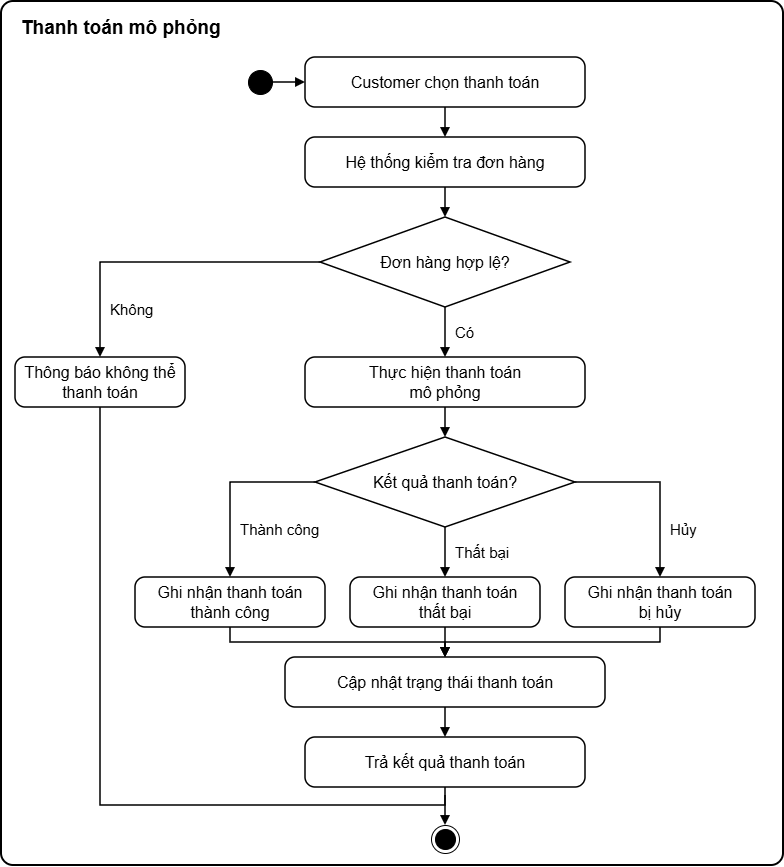

The diagram above was exported from draw.io. Its source (the exported page's mxGraphModel, read from the mxfile embedded in the PNG):
<mxGraphModel dx="2929" dy="1554" grid="1" gridSize="10" guides="1" tooltips="1" connect="1" arrows="1" fold="1" page="1" pageScale="1" pageWidth="794" pageHeight="1123" math="0" shadow="0">
  <root>
    <mxCell id="0" />
    <mxCell id="1" parent="0" />
    <mxCell id="frame" parent="1" style="rounded=1;whiteSpace=wrap;html=1;absoluteArcSize=1;arcSize=24;fillColor=none;strokeColor=#000000;strokeWidth=2;" value="" vertex="1">
      <mxGeometry height="864" width="782" x="6" y="6" as="geometry" />
    </mxCell>
    <mxCell id="title" parent="1" style="text;html=1;align=left;verticalAlign=middle;whiteSpace=wrap;fillColor=none;strokeColor=none;spacingLeft=0;spacingRight=0;fontStyle=1;fontSize=19;fontFamily=Helvetica;fontColor=#000000;" value="Thanh toán mô phỏng" vertex="1">
      <mxGeometry height="30" width="740" x="24" y="18" as="geometry" />
    </mxCell>
    <mxCell id="start" parent="1" style="ellipse;html=1;fillColor=#000000;strokeColor=#000000;" value="" vertex="1">
      <mxGeometry height="24" width="24" x="253" y="75" as="geometry" />
    </mxCell>
    <mxCell id="n1" parent="1" style="rounded=1;whiteSpace=wrap;html=1;arcSize=20;fillColor=#FFFFFF;strokeColor=#000000;strokeWidth=1.5;fontSize=16;fontFamily=Helvetica;fontColor=#000000;" value="Customer chọn thanh toán" vertex="1">
      <mxGeometry height="50" width="280" x="310" y="62" as="geometry" />
    </mxCell>
    <mxCell id="n2" parent="1" style="rounded=1;whiteSpace=wrap;html=1;arcSize=20;fillColor=#FFFFFF;strokeColor=#000000;strokeWidth=1.5;fontSize=16;fontFamily=Helvetica;fontColor=#000000;" value="Hệ thống kiểm tra đơn hàng" vertex="1">
      <mxGeometry height="50" width="280" x="310" y="142" as="geometry" />
    </mxCell>
    <mxCell id="d1" parent="1" style="rhombus;whiteSpace=wrap;html=1;fillColor=#FFFFFF;strokeColor=#000000;strokeWidth=1.5;fontSize=16;fontFamily=Helvetica;fontColor=#000000;" value="Đơn hàng hợp lệ?" vertex="1">
      <mxGeometry height="90" width="250" x="325" y="222" as="geometry" />
    </mxCell>
    <mxCell id="msg" parent="1" style="rounded=1;whiteSpace=wrap;html=1;arcSize=20;fillColor=#FFFFFF;strokeColor=#000000;strokeWidth=1.5;fontSize=16;fontFamily=Helvetica;fontColor=#000000;" value="Thông báo không thể&lt;br&gt;thanh toán" vertex="1">
      <mxGeometry height="50" width="170" x="20" y="362" as="geometry" />
    </mxCell>
    <mxCell id="n4" parent="1" style="rounded=1;whiteSpace=wrap;html=1;arcSize=20;fillColor=#FFFFFF;strokeColor=#000000;strokeWidth=1.5;fontSize=16;fontFamily=Helvetica;fontColor=#000000;" value="Thực hiện thanh toán&lt;br&gt;mô phỏng" vertex="1">
      <mxGeometry height="50" width="280" x="310" y="362" as="geometry" />
    </mxCell>
    <mxCell id="d2" parent="1" style="rhombus;whiteSpace=wrap;html=1;fillColor=#FFFFFF;strokeColor=#000000;strokeWidth=1.5;fontSize=16;fontFamily=Helvetica;fontColor=#000000;" value="Kết quả thanh toán?" vertex="1">
      <mxGeometry height="90" width="260" x="320" y="442" as="geometry" />
    </mxCell>
    <mxCell id="b1" parent="1" style="rounded=1;whiteSpace=wrap;html=1;arcSize=20;fillColor=#FFFFFF;strokeColor=#000000;strokeWidth=1.5;fontSize=16;fontFamily=Helvetica;fontColor=#000000;" value="Ghi nhận thanh toán&lt;br&gt;thành công" vertex="1">
      <mxGeometry height="50" width="190" x="140" y="582" as="geometry" />
    </mxCell>
    <mxCell id="b2" parent="1" style="rounded=1;whiteSpace=wrap;html=1;arcSize=20;fillColor=#FFFFFF;strokeColor=#000000;strokeWidth=1.5;fontSize=16;fontFamily=Helvetica;fontColor=#000000;" value="Ghi nhận thanh toán&lt;br&gt;thất bại" vertex="1">
      <mxGeometry height="50" width="190" x="355" y="582" as="geometry" />
    </mxCell>
    <mxCell id="b3" parent="1" style="rounded=1;whiteSpace=wrap;html=1;arcSize=20;fillColor=#FFFFFF;strokeColor=#000000;strokeWidth=1.5;fontSize=16;fontFamily=Helvetica;fontColor=#000000;" value="Ghi nhận thanh toán&lt;br&gt;bị hủy" vertex="1">
      <mxGeometry height="50" width="190" x="570" y="582" as="geometry" />
    </mxCell>
    <mxCell id="mg" parent="1" style="rounded=1;whiteSpace=wrap;html=1;arcSize=20;fillColor=#FFFFFF;strokeColor=#000000;strokeWidth=1.5;fontSize=16;fontFamily=Helvetica;fontColor=#000000;" value="Cập nhật trạng thái thanh toán" vertex="1">
      <mxGeometry height="50" width="320" x="290" y="662" as="geometry" />
    </mxCell>
    <mxCell id="show" parent="1" style="rounded=1;whiteSpace=wrap;html=1;arcSize=20;fillColor=#FFFFFF;strokeColor=#000000;strokeWidth=1.5;fontSize=16;fontFamily=Helvetica;fontColor=#000000;" value="Trả kết quả thanh toán" vertex="1">
      <mxGeometry height="50" width="280" x="310" y="742" as="geometry" />
    </mxCell>
    <mxCell id="end" parent="1" style="ellipse;html=1;shape=endState;fillColor=#000000;strokeColor=#000000;" value="" vertex="1">
      <mxGeometry height="28" width="28" x="436" y="830" as="geometry" />
    </mxCell>
    <mxCell id="e1" edge="1" parent="1" source="start" style="edgeStyle=orthogonalEdgeStyle;rounded=0;html=1;endArrow=block;endFill=1;strokeColor=#000000;strokeWidth=1.5;exitX=1;exitY=0.5;exitDx=0;exitDy=0;entryX=0;entryY=0.5;entryDx=0;entryDy=0;" target="n1">
      <mxGeometry relative="1" as="geometry" />
    </mxCell>
    <mxCell id="e2" edge="1" parent="1" source="n1" style="edgeStyle=orthogonalEdgeStyle;rounded=0;html=1;endArrow=block;endFill=1;strokeColor=#000000;strokeWidth=1.5;exitX=0.5;exitY=1;exitDx=0;exitDy=0;entryX=0.5;entryY=0;entryDx=0;entryDy=0;" target="n2">
      <mxGeometry relative="1" as="geometry" />
    </mxCell>
    <mxCell id="e3" edge="1" parent="1" source="n2" style="edgeStyle=orthogonalEdgeStyle;rounded=0;html=1;endArrow=block;endFill=1;strokeColor=#000000;strokeWidth=1.5;exitX=0.5;exitY=1;exitDx=0;exitDy=0;entryX=0.5;entryY=0;entryDx=0;entryDy=0;" target="d1">
      <mxGeometry relative="1" as="geometry" />
    </mxCell>
    <mxCell id="e4" edge="1" parent="1" source="d1" style="edgeStyle=orthogonalEdgeStyle;rounded=0;html=1;endArrow=block;endFill=1;strokeColor=#000000;strokeWidth=1.5;exitX=0;exitY=0.5;exitDx=0;exitDy=0;entryX=0.5;entryY=0;entryDx=0;entryDy=0;" target="msg">
      <mxGeometry relative="1" as="geometry">
        <Array as="points">
          <mxPoint x="105" y="267" />
        </Array>
      </mxGeometry>
    </mxCell>
    <mxCell id="e5" edge="1" parent="1" source="d1" style="edgeStyle=orthogonalEdgeStyle;rounded=0;html=1;endArrow=block;endFill=1;strokeColor=#000000;strokeWidth=1.5;exitX=0.5;exitY=1;exitDx=0;exitDy=0;entryX=0.5;entryY=0;entryDx=0;entryDy=0;" target="n4">
      <mxGeometry relative="1" as="geometry" />
    </mxCell>
    <mxCell id="e6" edge="1" parent="1" source="n4" style="edgeStyle=orthogonalEdgeStyle;rounded=0;html=1;endArrow=block;endFill=1;strokeColor=#000000;strokeWidth=1.5;exitX=0.5;exitY=1;exitDx=0;exitDy=0;entryX=0.5;entryY=0;entryDx=0;entryDy=0;" target="d2">
      <mxGeometry relative="1" as="geometry" />
    </mxCell>
    <mxCell id="e7" edge="1" parent="1" source="d2" style="edgeStyle=orthogonalEdgeStyle;rounded=0;html=1;endArrow=block;endFill=1;strokeColor=#000000;strokeWidth=1.5;exitX=0;exitY=0.5;exitDx=0;exitDy=0;entryX=0.5;entryY=0;entryDx=0;entryDy=0;" target="b1">
      <mxGeometry relative="1" as="geometry">
        <Array as="points">
          <mxPoint x="235" y="487" />
        </Array>
      </mxGeometry>
    </mxCell>
    <mxCell id="e8" edge="1" parent="1" source="d2" style="edgeStyle=orthogonalEdgeStyle;rounded=0;html=1;endArrow=block;endFill=1;strokeColor=#000000;strokeWidth=1.5;exitX=0.5;exitY=1;exitDx=0;exitDy=0;entryX=0.5;entryY=0;entryDx=0;entryDy=0;" target="b2">
      <mxGeometry relative="1" as="geometry" />
    </mxCell>
    <mxCell id="e9" edge="1" parent="1" source="d2" style="edgeStyle=orthogonalEdgeStyle;rounded=0;html=1;endArrow=block;endFill=1;strokeColor=#000000;strokeWidth=1.5;exitX=1;exitY=0.5;exitDx=0;exitDy=0;entryX=0.5;entryY=0;entryDx=0;entryDy=0;" target="b3">
      <mxGeometry relative="1" as="geometry">
        <Array as="points">
          <mxPoint x="665" y="487" />
        </Array>
      </mxGeometry>
    </mxCell>
    <mxCell id="e10" edge="1" parent="1" source="b1" style="edgeStyle=orthogonalEdgeStyle;rounded=0;html=1;endArrow=block;endFill=1;strokeColor=#000000;strokeWidth=1.5;exitX=0.5;exitY=1;exitDx=0;exitDy=0;entryX=0.5;entryY=0;entryDx=0;entryDy=0;" target="mg">
      <mxGeometry relative="1" as="geometry">
        <Array as="points">
          <mxPoint x="235" y="647" />
          <mxPoint x="450" y="647" />
        </Array>
      </mxGeometry>
    </mxCell>
    <mxCell id="e11" edge="1" parent="1" source="b2" style="edgeStyle=orthogonalEdgeStyle;rounded=0;html=1;endArrow=block;endFill=1;strokeColor=#000000;strokeWidth=1.5;exitX=0.5;exitY=1;exitDx=0;exitDy=0;entryX=0.5;entryY=0;entryDx=0;entryDy=0;" target="mg">
      <mxGeometry relative="1" as="geometry" />
    </mxCell>
    <mxCell id="e12" edge="1" parent="1" source="b3" style="edgeStyle=orthogonalEdgeStyle;rounded=0;html=1;endArrow=block;endFill=1;strokeColor=#000000;strokeWidth=1.5;exitX=0.5;exitY=1;exitDx=0;exitDy=0;entryX=0.5;entryY=0;entryDx=0;entryDy=0;" target="mg">
      <mxGeometry relative="1" as="geometry">
        <Array as="points">
          <mxPoint x="665" y="647" />
          <mxPoint x="450" y="647" />
        </Array>
      </mxGeometry>
    </mxCell>
    <mxCell id="e13" edge="1" parent="1" source="mg" style="edgeStyle=orthogonalEdgeStyle;rounded=0;html=1;endArrow=block;endFill=1;strokeColor=#000000;strokeWidth=1.5;exitX=0.5;exitY=1;exitDx=0;exitDy=0;entryX=0.5;entryY=0;entryDx=0;entryDy=0;" target="show">
      <mxGeometry relative="1" as="geometry" />
    </mxCell>
    <mxCell id="e14" edge="1" parent="1" source="show" style="edgeStyle=orthogonalEdgeStyle;rounded=0;html=1;endArrow=block;endFill=1;strokeColor=#000000;strokeWidth=1.5;exitX=0.5;exitY=1;exitDx=0;exitDy=0;entryX=0.5;entryY=0;entryDx=0;entryDy=0;" target="end">
      <mxGeometry relative="1" as="geometry" />
    </mxCell>
    <mxCell id="e15" edge="1" parent="1" source="msg" style="edgeStyle=orthogonalEdgeStyle;rounded=0;html=1;endArrow=none;endFill=0;strokeColor=#000000;strokeWidth=1.5;exitX=0.5;exitY=1;exitDx=0;exitDy=0;">
      <mxGeometry relative="1" x="0.004" as="geometry">
        <Array as="points">
          <mxPoint x="105" y="810" />
          <mxPoint x="450" y="810" />
        </Array>
        <mxPoint x="450" y="800" as="targetPoint" />
      </mxGeometry>
    </mxCell>
    <mxCell id="lbl1" parent="1" style="text;html=1;align=left;verticalAlign=middle;whiteSpace=wrap;fillColor=none;strokeColor=none;spacingLeft=0;spacingRight=0;fontSize=15;fontFamily=Helvetica;fontColor=#000000;" value="Không" vertex="1">
      <mxGeometry height="20" width="60" x="113" y="304" as="geometry" />
    </mxCell>
    <mxCell id="lbl2" parent="1" style="text;html=1;align=left;verticalAlign=middle;whiteSpace=wrap;fillColor=none;strokeColor=none;spacingLeft=0;spacingRight=0;fontSize=15;fontFamily=Helvetica;fontColor=#000000;" value="Có" vertex="1">
      <mxGeometry height="20" width="40" x="458" y="327" as="geometry" />
    </mxCell>
    <mxCell id="lbl3" parent="1" style="text;html=1;align=left;verticalAlign=middle;whiteSpace=wrap;fillColor=none;strokeColor=none;spacingLeft=0;spacingRight=0;fontSize=15;fontFamily=Helvetica;fontColor=#000000;" value="Thành công" vertex="1">
      <mxGeometry height="20" width="100" x="243" y="524" as="geometry" />
    </mxCell>
    <mxCell id="lbl4" parent="1" style="text;html=1;align=left;verticalAlign=middle;whiteSpace=wrap;fillColor=none;strokeColor=none;spacingLeft=0;spacingRight=0;fontSize=15;fontFamily=Helvetica;fontColor=#000000;" value="Thất bại" vertex="1">
      <mxGeometry height="20" width="80" x="458" y="547" as="geometry" />
    </mxCell>
    <mxCell id="lbl5" parent="1" style="text;html=1;align=left;verticalAlign=middle;whiteSpace=wrap;fillColor=none;strokeColor=none;spacingLeft=0;spacingRight=0;fontSize=15;fontFamily=Helvetica;fontColor=#000000;" value="Hủy" vertex="1">
      <mxGeometry height="20" width="40" x="673" y="524" as="geometry" />
    </mxCell>
  </root>
</mxGraphModel>